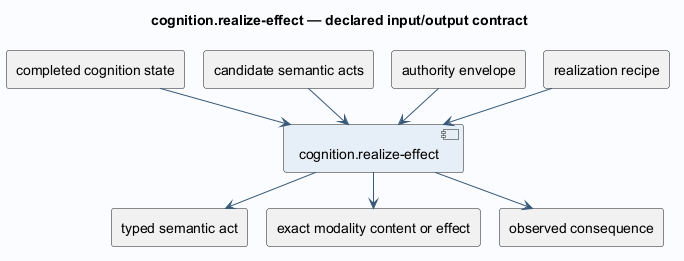

The diagram above was rendered by PlantUML. Its source (embedded in the PNG):
@startuml
!pragma layout smetana
skinparam backgroundColor #FAFCFF
skinparam shadowing false
skinparam defaultFontName SansSerif
skinparam defaultFontSize 14
skinparam ArrowColor #385978
skinparam componentBackgroundColor #E6EFF7
skinparam classBackgroundColor #E6EFF7
title cognition.realize-effect — declared input/output contract
component "cognition.realize-effect" as operation
rectangle "completed cognition state" as in0
in0 --> operation
rectangle "candidate semantic acts" as in1
in1 --> operation
rectangle "authority envelope" as in2
in2 --> operation
rectangle "realization recipe" as in3
in3 --> operation
rectangle "typed semantic act" as out0
operation --> out0
rectangle "exact modality content or effect" as out1
operation --> out1
rectangle "observed consequence" as out2
operation --> out2
@enduml